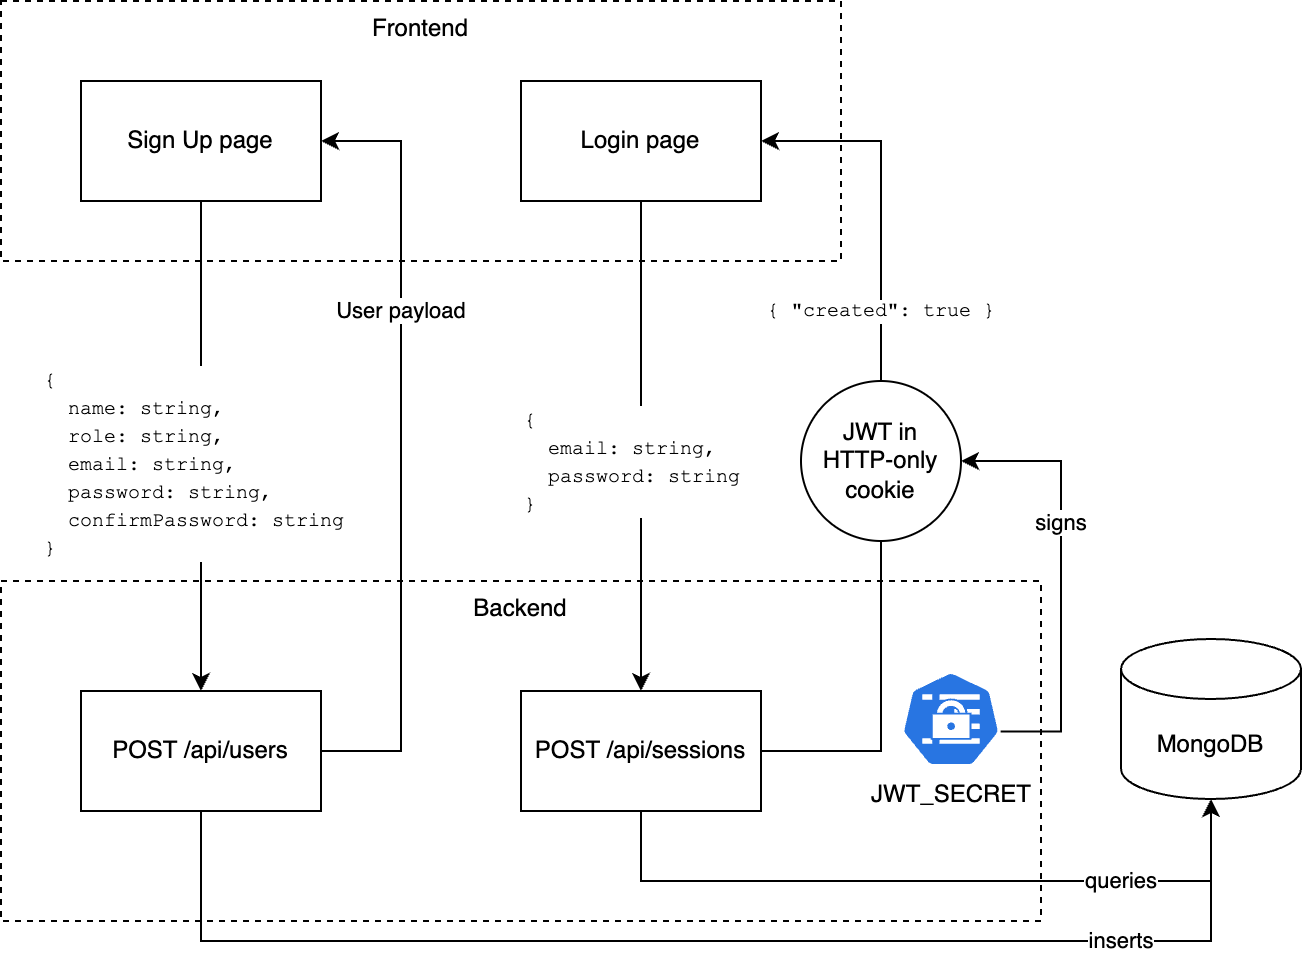

The diagram above was exported from draw.io. Its source (the exported page's mxGraphModel, read from the mxfile embedded in the PNG):
<mxGraphModel dx="982" dy="699" grid="1" gridSize="10" guides="1" tooltips="1" connect="1" arrows="1" fold="1" page="1" pageScale="1" pageWidth="680" pageHeight="500" math="0" shadow="0">
  <root>
    <mxCell id="0" />
    <mxCell id="1" parent="0" />
    <mxCell id="7UaXNwcqCLSbeibY7PTZ-1" value="Frontend" style="rounded=0;whiteSpace=wrap;html=1;verticalAlign=top;dashed=1;" parent="1" vertex="1">
      <mxGeometry x="20" y="20" width="420" height="130" as="geometry" />
    </mxCell>
    <mxCell id="7UaXNwcqCLSbeibY7PTZ-2" value="MongoDB" style="shape=cylinder3;whiteSpace=wrap;html=1;boundedLbl=1;backgroundOutline=1;size=15;" parent="1" vertex="1">
      <mxGeometry x="580" y="339" width="90" height="80" as="geometry" />
    </mxCell>
    <mxCell id="7UaXNwcqCLSbeibY7PTZ-3" value="Sign Up page" style="rounded=0;whiteSpace=wrap;html=1;" parent="1" vertex="1">
      <mxGeometry x="60" y="60" width="120" height="60" as="geometry" />
    </mxCell>
    <mxCell id="7UaXNwcqCLSbeibY7PTZ-4" value="Login page" style="rounded=0;whiteSpace=wrap;html=1;" parent="1" vertex="1">
      <mxGeometry x="280" y="60" width="120" height="60" as="geometry" />
    </mxCell>
    <mxCell id="7UaXNwcqCLSbeibY7PTZ-11" value="Backend" style="rounded=0;whiteSpace=wrap;html=1;verticalAlign=top;dashed=1;" parent="1" vertex="1">
      <mxGeometry x="20" y="310" width="520" height="170" as="geometry" />
    </mxCell>
    <mxCell id="7UaXNwcqCLSbeibY7PTZ-20" style="edgeStyle=orthogonalEdgeStyle;rounded=0;orthogonalLoop=1;jettySize=auto;html=1;exitX=1;exitY=0.5;exitDx=0;exitDy=0;entryX=1;entryY=0.5;entryDx=0;entryDy=0;" parent="1" source="7UaXNwcqCLSbeibY7PTZ-12" target="7UaXNwcqCLSbeibY7PTZ-3" edge="1">
      <mxGeometry relative="1" as="geometry">
        <Array as="points">
          <mxPoint x="220" y="395" />
          <mxPoint x="220" y="90" />
        </Array>
      </mxGeometry>
    </mxCell>
    <mxCell id="7UaXNwcqCLSbeibY7PTZ-21" value="User payload" style="edgeLabel;html=1;align=center;verticalAlign=middle;resizable=0;points=[];" parent="7UaXNwcqCLSbeibY7PTZ-20" vertex="1" connectable="0">
      <mxGeometry x="0.0653" relative="1" as="geometry">
        <mxPoint y="-55" as="offset" />
      </mxGeometry>
    </mxCell>
    <mxCell id="7UaXNwcqCLSbeibY7PTZ-12" value="POST /api/users" style="rounded=0;whiteSpace=wrap;html=1;" parent="1" vertex="1">
      <mxGeometry x="60" y="365" width="120" height="60" as="geometry" />
    </mxCell>
    <mxCell id="7UaXNwcqCLSbeibY7PTZ-22" style="edgeStyle=orthogonalEdgeStyle;rounded=0;orthogonalLoop=1;jettySize=auto;html=1;exitX=1;exitY=0.5;exitDx=0;exitDy=0;entryX=1;entryY=0.5;entryDx=0;entryDy=0;" parent="1" source="7UaXNwcqCLSbeibY7PTZ-13" target="7UaXNwcqCLSbeibY7PTZ-4" edge="1">
      <mxGeometry relative="1" as="geometry">
        <Array as="points">
          <mxPoint x="460" y="395" />
          <mxPoint x="460" y="90" />
        </Array>
      </mxGeometry>
    </mxCell>
    <mxCell id="7UaXNwcqCLSbeibY7PTZ-23" value="{ &quot;created&quot;: true }" style="edgeLabel;html=1;align=center;verticalAlign=middle;resizable=0;points=[];fontFamily=Courier New;fontSize=10;" parent="7UaXNwcqCLSbeibY7PTZ-22" vertex="1" connectable="0">
      <mxGeometry x="0.0061" relative="1" as="geometry">
        <mxPoint y="-67" as="offset" />
      </mxGeometry>
    </mxCell>
    <mxCell id="7UaXNwcqCLSbeibY7PTZ-13" value="POST /api/sessions" style="rounded=0;whiteSpace=wrap;html=1;" parent="1" vertex="1">
      <mxGeometry x="280" y="365" width="120" height="60" as="geometry" />
    </mxCell>
    <mxCell id="7UaXNwcqCLSbeibY7PTZ-15" style="edgeStyle=orthogonalEdgeStyle;rounded=0;orthogonalLoop=1;jettySize=auto;html=1;exitX=0.5;exitY=1;exitDx=0;exitDy=0;entryX=0.5;entryY=0;entryDx=0;entryDy=0;" parent="1" source="7UaXNwcqCLSbeibY7PTZ-3" target="7UaXNwcqCLSbeibY7PTZ-12" edge="1">
      <mxGeometry relative="1" as="geometry" />
    </mxCell>
    <mxCell id="7UaXNwcqCLSbeibY7PTZ-16" value="&lt;span style=&quot;font-family: &amp;quot;Courier New&amp;quot;; font-size: 10px;&quot;&gt;{&lt;/span&gt;&lt;br style=&quot;font-family: &amp;quot;Courier New&amp;quot;; font-size: 10px;&quot;&gt;&lt;span style=&quot;font-family: &amp;quot;Courier New&amp;quot;; font-size: 10px;&quot;&gt;&amp;nbsp; name: string,&lt;/span&gt;&lt;br style=&quot;font-family: &amp;quot;Courier New&amp;quot;; font-size: 10px;&quot;&gt;&lt;span style=&quot;font-family: &amp;quot;Courier New&amp;quot;; font-size: 10px;&quot;&gt;&amp;nbsp; role: string,&lt;/span&gt;&lt;br style=&quot;font-family: &amp;quot;Courier New&amp;quot;; font-size: 10px;&quot;&gt;&lt;span style=&quot;font-family: &amp;quot;Courier New&amp;quot;; font-size: 10px;&quot;&gt;&amp;nbsp; email: string,&lt;/span&gt;&lt;br style=&quot;font-family: &amp;quot;Courier New&amp;quot;; font-size: 10px;&quot;&gt;&lt;span style=&quot;font-family: &amp;quot;Courier New&amp;quot;; font-size: 10px;&quot;&gt;&amp;nbsp; password: string,&lt;/span&gt;&lt;br style=&quot;font-family: &amp;quot;Courier New&amp;quot;; font-size: 10px;&quot;&gt;&lt;span style=&quot;font-family: &amp;quot;Courier New&amp;quot;; font-size: 10px;&quot;&gt;&amp;nbsp; confirmPassword: string&lt;/span&gt;&lt;br style=&quot;font-family: &amp;quot;Courier New&amp;quot;; font-size: 10px;&quot;&gt;&lt;span style=&quot;font-family: &amp;quot;Courier New&amp;quot;; font-size: 10px;&quot;&gt;}&lt;/span&gt;" style="edgeLabel;html=1;align=left;verticalAlign=middle;resizable=0;points=[];labelBackgroundColor=default;fontSize=10;" parent="7UaXNwcqCLSbeibY7PTZ-15" vertex="1" connectable="0">
      <mxGeometry x="-0.0979" y="-1" relative="1" as="geometry">
        <mxPoint x="-79" y="20" as="offset" />
      </mxGeometry>
    </mxCell>
    <mxCell id="7UaXNwcqCLSbeibY7PTZ-17" style="edgeStyle=orthogonalEdgeStyle;rounded=0;orthogonalLoop=1;jettySize=auto;html=1;exitX=0.5;exitY=1;exitDx=0;exitDy=0;entryX=0.5;entryY=0;entryDx=0;entryDy=0;" parent="1" edge="1">
      <mxGeometry relative="1" as="geometry">
        <mxPoint x="340" y="120" as="sourcePoint" />
        <mxPoint x="340" y="365" as="targetPoint" />
      </mxGeometry>
    </mxCell>
    <mxCell id="7UaXNwcqCLSbeibY7PTZ-19" value="&lt;span style=&quot;font-family: &amp;quot;Courier New&amp;quot;; font-size: 10px;&quot;&gt;{&lt;/span&gt;&lt;br style=&quot;font-family: &amp;quot;Courier New&amp;quot;; font-size: 10px;&quot;&gt;&lt;span style=&quot;font-family: &amp;quot;Courier New&amp;quot;; font-size: 10px;&quot;&gt;&amp;nbsp; email: string,&lt;/span&gt;&lt;br style=&quot;font-family: &amp;quot;Courier New&amp;quot;; font-size: 10px;&quot;&gt;&lt;span style=&quot;font-family: &amp;quot;Courier New&amp;quot;; font-size: 10px;&quot;&gt;&amp;nbsp; password: string&lt;/span&gt;&lt;br style=&quot;font-family: &amp;quot;Courier New&amp;quot;; font-size: 10px;&quot;&gt;&lt;span style=&quot;font-family: &amp;quot;Courier New&amp;quot;; font-size: 10px;&quot;&gt;}&lt;/span&gt;" style="edgeLabel;html=1;align=left;verticalAlign=middle;resizable=0;points=[];fontSize=10;" parent="1" vertex="1" connectable="0">
      <mxGeometry x="280" y="250.00303030303024" as="geometry" />
    </mxCell>
    <mxCell id="7UaXNwcqCLSbeibY7PTZ-25" value="queries" style="edgeStyle=orthogonalEdgeStyle;rounded=0;orthogonalLoop=1;jettySize=auto;html=1;exitX=0.5;exitY=1;exitDx=0;exitDy=0;entryX=0.5;entryY=1;entryDx=0;entryDy=0;entryPerimeter=0;" parent="1" source="7UaXNwcqCLSbeibY7PTZ-13" target="7UaXNwcqCLSbeibY7PTZ-2" edge="1">
      <mxGeometry x="0.5233" relative="1" as="geometry">
        <Array as="points">
          <mxPoint x="340" y="460" />
          <mxPoint x="625" y="460" />
        </Array>
        <mxPoint as="offset" />
      </mxGeometry>
    </mxCell>
    <mxCell id="7UaXNwcqCLSbeibY7PTZ-26" style="edgeStyle=orthogonalEdgeStyle;rounded=0;orthogonalLoop=1;jettySize=auto;html=1;exitX=0.5;exitY=1;exitDx=0;exitDy=0;entryX=0.5;entryY=1;entryDx=0;entryDy=0;entryPerimeter=0;" parent="1" source="7UaXNwcqCLSbeibY7PTZ-12" target="7UaXNwcqCLSbeibY7PTZ-2" edge="1">
      <mxGeometry relative="1" as="geometry">
        <Array as="points">
          <mxPoint x="120" y="490" />
          <mxPoint x="625" y="490" />
        </Array>
      </mxGeometry>
    </mxCell>
    <mxCell id="7UaXNwcqCLSbeibY7PTZ-27" value="inserts" style="edgeLabel;html=1;align=center;verticalAlign=middle;resizable=0;points=[];" parent="7UaXNwcqCLSbeibY7PTZ-26" vertex="1" connectable="0">
      <mxGeometry x="0.2149" relative="1" as="geometry">
        <mxPoint x="135" as="offset" />
      </mxGeometry>
    </mxCell>
    <mxCell id="CG8Zd8M9kdPUQ6_fmHzJ-2" style="edgeStyle=orthogonalEdgeStyle;rounded=0;orthogonalLoop=1;jettySize=auto;html=1;exitX=0.995;exitY=0.63;exitDx=0;exitDy=0;exitPerimeter=0;entryX=1;entryY=0.5;entryDx=0;entryDy=0;" edge="1" parent="1" source="CG8Zd8M9kdPUQ6_fmHzJ-1" target="CG8Zd8M9kdPUQ6_fmHzJ-4">
      <mxGeometry relative="1" as="geometry">
        <mxPoint x="420" y="385.51612903225805" as="targetPoint" />
        <Array as="points">
          <mxPoint x="550" y="385" />
          <mxPoint x="550" y="250" />
        </Array>
      </mxGeometry>
    </mxCell>
    <mxCell id="CG8Zd8M9kdPUQ6_fmHzJ-3" value="signs" style="edgeLabel;html=1;align=center;verticalAlign=middle;resizable=0;points=[];" vertex="1" connectable="0" parent="CG8Zd8M9kdPUQ6_fmHzJ-2">
      <mxGeometry x="0.0938" y="-1" relative="1" as="geometry">
        <mxPoint x="-1" y="-17" as="offset" />
      </mxGeometry>
    </mxCell>
    <mxCell id="CG8Zd8M9kdPUQ6_fmHzJ-1" value="JWT_SECRET" style="aspect=fixed;sketch=0;html=1;dashed=0;whitespace=wrap;verticalLabelPosition=bottom;verticalAlign=top;fillColor=#2875E2;strokeColor=#ffffff;points=[[0.005,0.63,0],[0.1,0.2,0],[0.9,0.2,0],[0.5,0,0],[0.995,0.63,0],[0.72,0.99,0],[0.5,1,0],[0.28,0.99,0]];shape=mxgraph.kubernetes.icon2;prIcon=secret" vertex="1" parent="1">
      <mxGeometry x="470" y="355" width="50" height="48" as="geometry" />
    </mxCell>
    <mxCell id="CG8Zd8M9kdPUQ6_fmHzJ-4" value="JWT in&lt;div&gt;HTTP-only cookie&lt;/div&gt;" style="ellipse;whiteSpace=wrap;html=1;aspect=fixed;" vertex="1" parent="1">
      <mxGeometry x="420" y="210" width="80" height="80" as="geometry" />
    </mxCell>
  </root>
</mxGraphModel>